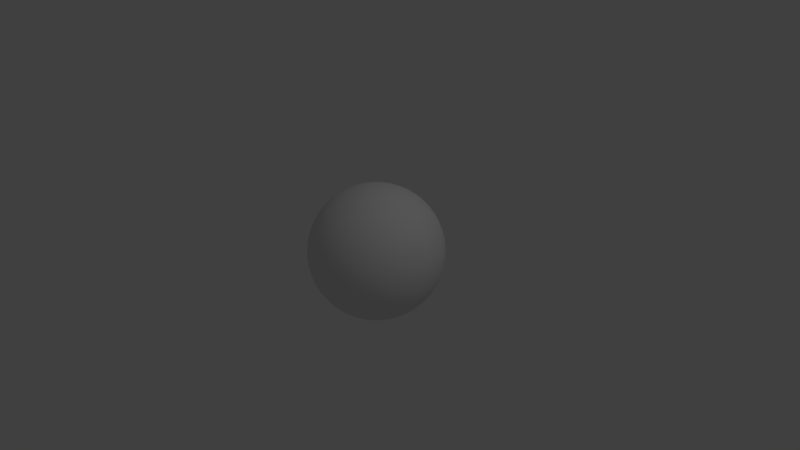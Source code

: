 # Source: bubble.blend  (saved by Blender 2.58.0; exported with 4.5.12 LTS)
import bpy
from mathutils import Matrix  # noqa: F401  (used for matrix-valued properties, if any)

bpy.ops.wm.read_factory_settings(use_empty=True)
scene = bpy.context.scene
scene.name = 'Scene'

# ---- collections
col_collection_1 = bpy.data.collections.new('Collection 1'); scene.collection.children.link(col_collection_1)

# ---- world
world_world = bpy.data.worlds.new('World'); scene.world = world_world
world_world.color = (0.05088, 0.05088, 0.05088)
world_world.use_sun_shadow = False
world_world.sun_shadow_jitter_overblur = 0.0
world_world.cycles.sampling_method = 'MANUAL'
world_world.cycles.sample_map_resolution = 256

# ---- cameras
cam_camera = bpy.data.cameras.new('Camera')
cam_camera.clip_end = 100.0
cam_camera.lens = 35.0
cam_camera.ortho_scale = 7.314
cam_camera.dof.focus_distance = 0.0
cam_camera.dof.aperture_fstop = 128.0

# ---- lights
light_lamp = bpy.data.lights.new('Lamp', 'POINT')
light_lamp.transmission_factor = 0.0
light_lamp.cutoff_distance = 30.0
light_lamp.energy = 100.0
light_lamp.shadow_buffer_clip_start = 1.001
light_lamp.shadow_soft_size = 1.0
light_lamp.shadow_maximum_resolution = 0.006
light_lamp.use_absolute_resolution = True
light_lamp.cycles.use_multiple_importance_sampling = False

# ---- meshes
me_icosphere = bpy.data.meshes.new('Icosphere')
me_icosphere.from_pydata([(0.0, 0.0, -1.0), (0.7236, -0.5257, -0.4472), (-0.2764, -0.8506, -0.4472), (-0.8944, 0.0, -0.4472), (-0.2764, 0.8506, -0.4472), (0.7236, 0.5257, -0.4472), (0.2764, -0.8506, 0.4472), (-0.7236, -0.5257, 0.4472), (-0.7236, 0.5257, 0.4472), (0.2764, 0.8506, 0.4472), (0.8944, 0.0, 0.4472), (0.0, 0.0, 1.0), (-0.1625, -0.5, -0.8507), (0.4253, -0.309, -0.8507), (0.2629, -0.809, -0.5257), (0.4253, 0.309, -0.8507), (0.8506, 0.0, -0.5257), (-0.5257, 0.0, -0.8507), (-0.6882, -0.5, -0.5257), (-0.1625, 0.5, -0.8507), (-0.6882, 0.5, -0.5257), (0.2629, 0.809, -0.5257), (0.9511, 0.309, 0.0), (0.9511, -0.309, 0.0), (0.5878, -0.809, 0.0), (0.0, -1.0, 0.0), (-0.5878, -0.809, 0.0), (-0.9511, -0.309, 0.0), (-0.9511, 0.309, 0.0), (-0.5878, 0.809, 0.0), (0.0, 1.0, 0.0), (0.5878, 0.809, 0.0), (0.6882, -0.5, 0.5257), (-0.2629, -0.809, 0.5257), (-0.8506, 0.0, 0.5257), (-0.2629, 0.809, 0.5257), (0.6882, 0.5, 0.5257), (0.5257, 0.0, 0.8507), (0.1625, -0.5, 0.8507), (-0.4253, -0.309, 0.8507), (-0.4253, 0.309, 0.8507), (0.1625, 0.5, 0.8507), (-0.2281, -0.702, -0.6746), (-0.08444, -0.2599, -0.9619), (0.5972, -0.4339, -0.6746), (0.2211, -0.1606, -0.9619), (-0.007026, -0.8627, -0.5057), (0.5128, -0.6938, -0.5057), (0.5972, 0.4339, -0.6746), (0.2211, 0.1606, -0.9619), (0.8183, 0.2733, -0.5057), (0.8183, -0.2733, -0.5057), (-0.7382, 0.0, -0.6746), (-0.2733, 0.0, -0.9619), (-0.5014, -0.702, -0.5057), (-0.8226, -0.2599, -0.5057), (-0.2281, 0.702, -0.6746), (-0.08444, 0.2599, -0.9619), (-0.5014, 0.702, -0.5057), (-0.8226, 0.2599, -0.5057), (-0.007026, 0.8627, -0.5057), (0.5128, 0.6938, -0.5057), (0.8705, 0.4339, -0.2325), (0.9593, 0.1606, 0.2325), (0.9593, -0.1606, 0.2325), (0.8705, -0.4339, -0.2325), (0.4492, -0.8627, 0.2325), (0.6816, -0.6938, -0.2325), (0.1437, -0.9619, 0.2325), (-0.1437, -0.9619, -0.2325), (-0.6816, -0.6938, 0.2325), (-0.4492, -0.8627, -0.2325), (-0.8705, -0.4339, 0.2325), (-0.9593, -0.1606, -0.2325), (-0.9593, 0.1606, -0.2325), (-0.8705, 0.4339, 0.2325), (-0.4492, 0.8627, -0.2325), (-0.6816, 0.6938, 0.2325), (-0.1437, 0.9619, -0.2325), (0.1437, 0.9619, 0.2325), (0.6816, 0.6938, -0.2325), (0.4492, 0.8627, 0.2325), (0.5014, -0.702, 0.5057), (0.8226, -0.2599, 0.5057), (-0.5128, -0.6938, 0.5057), (0.007026, -0.8627, 0.5057), (-0.8183, -0.2733, 0.5057), (-0.8183, 0.2733, 0.5057), (0.007026, 0.8627, 0.5057), (-0.5128, 0.6938, 0.5057), (0.8226, 0.2599, 0.5057), (0.5014, 0.702, 0.5057), (0.7382, 0.0, 0.6746), (0.2733, 0.0, 0.9619), (0.2281, -0.702, 0.6746), (0.08444, -0.2599, 0.9619), (-0.5972, -0.4339, 0.6746), (-0.2211, -0.1606, 0.9619), (-0.5972, 0.4339, 0.6746), (-0.2211, 0.1606, 0.9619), (0.2281, 0.702, 0.6746), (0.08444, 0.2599, 0.9619), (0.05279, -0.6882, -0.7236), (0.1382, -0.4253, -0.8944), (0.3618, -0.5878, -0.7236), (0.6708, -0.1625, -0.7236), (0.4472, 0.0, -0.8944), (0.6708, 0.1625, -0.7236), (-0.6382, -0.2629, -0.7236), (-0.3618, -0.2629, -0.8944), (-0.4472, -0.5257, -0.7236), (-0.4472, 0.5257, -0.7236), (-0.3618, 0.2629, -0.8944), (-0.6382, 0.2629, -0.7236), (0.3618, 0.5878, -0.7236), (0.1382, 0.4253, -0.8944), (0.05279, 0.6882, -0.7236), (0.9472, -0.1625, -0.2764), (0.9472, 0.1625, -0.2764), (1.0, 0.0, 0.0), (0.1382, -0.9511, -0.2764), (0.4472, -0.8506, -0.2764), (0.309, -0.9511, 0.0), (-0.8618, -0.4253, -0.2764), (-0.6708, -0.6882, -0.2764), (-0.809, -0.5878, 0.0), (-0.6708, 0.6882, -0.2764), (-0.8618, 0.4253, -0.2764), (-0.809, 0.5878, 0.0), (0.4472, 0.8506, -0.2764), (0.1382, 0.9511, -0.2764), (0.309, 0.9511, 0.0), (0.6708, -0.6882, 0.2764), (0.809, -0.5878, 0.0), (0.8618, -0.4253, 0.2764), (-0.4472, -0.8506, 0.2764), (-0.309, -0.9511, 0.0), (-0.1382, -0.9511, 0.2764), (-0.9472, 0.1625, 0.2764), (-1.0, 0.0, 0.0), (-0.9472, -0.1625, 0.2764), (-0.1382, 0.9511, 0.2764), (-0.309, 0.9511, 0.0), (-0.4472, 0.8506, 0.2764), (0.8618, 0.4253, 0.2764), (0.809, 0.5878, 0.0), (0.6708, 0.6882, 0.2764), (0.4472, -0.5257, 0.7236), (0.6382, -0.2629, 0.7236), (0.3618, -0.2629, 0.8944), (-0.3618, -0.5878, 0.7236), (-0.05279, -0.6882, 0.7236), (-0.1382, -0.4253, 0.8944), (-0.6708, 0.1625, 0.7236), (-0.6708, -0.1625, 0.7236), (-0.4472, 0.0, 0.8944), (-0.05279, 0.6882, 0.7236), (-0.3618, 0.5878, 0.7236), (-0.1382, 0.4253, 0.8944), (0.6382, 0.2629, 0.7236), (0.4472, 0.5257, 0.7236), (0.3618, 0.2629, 0.8944), (-0.2547, -0.7838, -0.5663), (-0.1972, -0.6068, -0.77), (-0.1246, -0.3836, -0.915), (-0.04263, -0.1312, -0.9904), (0.6668, -0.4844, -0.5663), (0.5162, -0.375, -0.77), (0.1116, -0.08108, -0.9904), (0.3263, -0.2371, -0.915), (0.1292, -0.8439, -0.5207), (-0.1431, -0.8649, -0.4811), (0.3916, -0.7586, -0.5207), (0.6241, -0.6156, -0.4811), (0.6668, 0.4844, -0.5663), (0.5162, 0.375, -0.77), (0.3263, 0.2371, -0.915), (0.1116, 0.08108, -0.9904), (0.8425, 0.1379, -0.5207), (0.7784, 0.4033, -0.4811), (0.8425, -0.1379, -0.5207), (0.7784, -0.4033, -0.4811), (-0.6381, 0.0, -0.77), (-0.8242, 0.0, -0.5663), (-0.4034, 0.0, -0.915), (-0.138, 0.0, -0.9904), (-0.6005, -0.6068, -0.5207), (-0.3926, -0.7838, -0.4811), (-0.7627, -0.3836, -0.5207), (-0.8668, -0.1312, -0.4811), (-0.2547, 0.7838, -0.5663), (-0.1972, 0.6068, -0.77), (-0.04263, 0.1312, -0.9904), (-0.1246, 0.3836, -0.915), (-0.3926, 0.7838, -0.4811), (-0.6005, 0.6068, -0.5207), (-0.8668, 0.1312, -0.4811), (-0.7627, 0.3836, -0.5207), (-0.1431, 0.8649, -0.4811), (0.1292, 0.8439, -0.5207), (0.6241, 0.6156, -0.4811), (0.3916, 0.7586, -0.5207), (0.9196, 0.375, -0.1174), (0.8047, 0.4844, -0.3431), (0.9644, 0.2371, 0.1173), (0.9358, 0.08109, 0.3431), (0.9644, -0.2371, 0.1173), (0.9358, -0.08109, 0.3431), (0.9196, -0.375, -0.1174), (0.8047, -0.4844, -0.3431), (0.5235, -0.8439, 0.1174), (0.3663, -0.8649, 0.3431), (0.6408, -0.7587, -0.1174), (0.7094, -0.6156, -0.3431), (0.2121, -0.915, 0.3431), (0.07252, -0.9904, 0.1174), (-0.2121, -0.915, -0.3431), (-0.07252, -0.9904, -0.1174), (-0.7094, -0.6156, 0.3431), (-0.6408, -0.7587, 0.1174), (-0.3663, -0.8649, -0.3431), (-0.5235, -0.8439, -0.1174), (-0.8047, -0.4844, 0.3431), (-0.9196, -0.375, 0.1174), (-0.9358, -0.08109, -0.3431), (-0.9644, -0.2371, -0.1173), (-0.9358, 0.08109, -0.3431), (-0.9644, 0.2371, -0.1173), (-0.8047, 0.4844, 0.3431), (-0.9196, 0.375, 0.1174), (-0.3663, 0.8649, -0.3431), (-0.5235, 0.8439, -0.1174), (-0.7094, 0.6156, 0.3431), (-0.6408, 0.7587, 0.1174), (-0.2121, 0.915, -0.3431), (-0.07252, 0.9904, -0.1174), (0.2121, 0.915, 0.3431), (0.07252, 0.9904, 0.1174), (0.7094, 0.6156, -0.3431), (0.6408, 0.7587, -0.1174), (0.5235, 0.8439, 0.1174), (0.3663, 0.8649, 0.3431), (0.3926, -0.7838, 0.4811), (0.6005, -0.6068, 0.5207), (0.8668, -0.1312, 0.4811), (0.7627, -0.3836, 0.5207), (-0.6241, -0.6156, 0.4811), (-0.3916, -0.7586, 0.5207), (0.1431, -0.8649, 0.4811), (-0.1292, -0.8439, 0.5207), (-0.7784, -0.4033, 0.4811), (-0.8425, -0.1379, 0.5207), (-0.7784, 0.4033, 0.4811), (-0.8425, 0.1379, 0.5207), (0.1431, 0.8649, 0.4811), (-0.1292, 0.8439, 0.5207), (-0.6241, 0.6156, 0.4811), (-0.3916, 0.7586, 0.5207), (0.8668, 0.1312, 0.4811), (0.7627, 0.3836, 0.5207), (0.3926, 0.7838, 0.4811), (0.6005, 0.6068, 0.5207), (0.8242, 0.0, 0.5663), (0.6381, 0.0, 0.77), (0.4034, 0.0, 0.915), (0.138, 0.0, 0.9904), (0.1972, -0.6068, 0.77), (0.2547, -0.7838, 0.5663), (0.1246, -0.3836, 0.915), (0.04263, -0.1312, 0.9904), (-0.6668, -0.4844, 0.5663), (-0.5162, -0.375, 0.77), (-0.1116, -0.08108, 0.9904), (-0.3263, -0.2371, 0.915), (-0.6668, 0.4844, 0.5663), (-0.5162, 0.375, 0.77), (-0.1116, 0.08108, 0.9904), (-0.3263, 0.2371, 0.915), (0.1972, 0.6068, 0.77), (0.2547, 0.7838, 0.5663), (0.1246, 0.3836, 0.915), (0.04263, 0.1312, 0.9904), (0.1598, -0.7579, -0.6325), (-0.05552, -0.6015, -0.7969), (-0.01228, -0.4684, -0.8834), (0.2853, -0.3717, -0.8834), (0.3162, -0.7071, -0.6325), (0.3985, -0.454, -0.7969), (0.7702, -0.08224, -0.6325), (0.5549, -0.2387, -0.7969), (0.4417, 0.1564, -0.8834), (0.4417, -0.1564, -0.8834), (0.7702, 0.08224, -0.6325), (0.5549, 0.2387, -0.7969), (-0.6715, -0.3862, -0.6325), (-0.5892, -0.1331, -0.7969), (-0.4493, -0.1331, -0.8834), (-0.2654, -0.3862, -0.8834), (-0.5748, -0.5193, -0.6325), (-0.3086, -0.5193, -0.7969), (-0.3086, 0.5193, -0.7969), (-0.5748, 0.5193, -0.6325), (-0.4493, 0.1331, -0.8834), (-0.2654, 0.3862, -0.8834), (-0.5892, 0.1331, -0.7969), (-0.6715, 0.3862, -0.6325), (0.3985, 0.454, -0.7969), (0.3162, 0.7071, -0.6325), (0.2853, 0.3717, -0.8834), (-0.01228, 0.4684, -0.8834), (-0.05552, 0.6015, -0.7969), (0.1598, 0.7579, -0.6325), (0.961, -0.2387, -0.1399), (0.9101, -0.08224, -0.4061), (0.961, 0.2387, -0.1399), (0.9101, 0.08224, -0.4061), (0.9877, 0.1564, 0.0), (0.9877, -0.1564, 0.0), (0.203, -0.891, -0.4061), (0.06996, -0.9877, -0.1399), (0.524, -0.8402, -0.1399), (0.3595, -0.8402, -0.4061), (0.454, -0.891, 0.0), (0.1564, -0.9877, 0.0), (-0.7847, -0.4684, -0.4061), (-0.9177, -0.3717, -0.1399), (-0.688, -0.6015, -0.4061), (-0.6371, -0.7579, -0.1399), (-0.7071, -0.7071, 0.0), (-0.891, -0.454, 0.0), (-0.6371, 0.7579, -0.1399), (-0.688, 0.6015, -0.4061), (-0.7847, 0.4684, -0.4061), (-0.9177, 0.3717, -0.1399), (-0.7071, 0.7071, 0.0), (-0.891, 0.454, 0.0), (0.524, 0.8402, -0.1399), (0.3595, 0.8402, -0.4061), (0.06996, 0.9877, -0.1399), (0.203, 0.891, -0.4061), (0.454, 0.891, 0.0), (0.1564, 0.9877, 0.0), (0.6371, -0.7579, 0.1399), (0.688, -0.6015, 0.4061), (0.891, -0.454, 0.0), (0.7071, -0.7071, 0.0), (0.9177, -0.3717, 0.1399), (0.7847, -0.4684, 0.4061), (-0.3595, -0.8402, 0.4061), (-0.524, -0.8402, 0.1399), (-0.454, -0.891, 0.0), (-0.1564, -0.9877, 0.0), (-0.203, -0.891, 0.4061), (-0.06996, -0.9877, 0.1399), (-0.9101, 0.08224, 0.4061), (-0.961, 0.2387, 0.1399), (-0.9877, -0.1564, 0.0), (-0.9877, 0.1564, 0.0), (-0.961, -0.2387, 0.1399), (-0.9101, -0.08224, 0.4061), (-0.06996, 0.9877, 0.1399), (-0.203, 0.891, 0.4061), (-0.454, 0.891, 0.0), (-0.1564, 0.9877, 0.0), (-0.524, 0.8402, 0.1399), (-0.3595, 0.8402, 0.4061), (0.9177, 0.3717, 0.1399), (0.7847, 0.4684, 0.4061), (0.891, 0.454, 0.0), (0.7071, 0.7071, 0.0), (0.6371, 0.7579, 0.1399), (0.688, 0.6015, 0.4061), (0.3086, -0.5193, 0.7969), (0.5748, -0.5193, 0.6325), (0.5892, -0.1331, 0.7969), (0.6715, -0.3862, 0.6325), (0.2654, -0.3862, 0.8834), (0.4493, -0.1331, 0.8834), (-0.3162, -0.7071, 0.6325), (-0.3985, -0.454, 0.7969), (0.05552, -0.6015, 0.7969), (-0.1598, -0.7579, 0.6325), (0.01228, -0.4684, 0.8834), (-0.2853, -0.3717, 0.8834), (-0.7702, 0.08224, 0.6325), (-0.5549, 0.2387, 0.7969), (-0.7702, -0.08224, 0.6325), (-0.5549, -0.2387, 0.7969), (-0.4417, -0.1564, 0.8834), (-0.4417, 0.1564, 0.8834), (0.05552, 0.6015, 0.7969), (-0.1598, 0.7579, 0.6325), (-0.3162, 0.7071, 0.6325), (-0.3985, 0.454, 0.7969), (0.01228, 0.4684, 0.8834), (-0.2853, 0.3717, 0.8834), (0.6715, 0.3862, 0.6325), (0.5892, 0.1331, 0.7969), (0.3086, 0.5193, 0.7969), (0.5748, 0.5193, 0.6325), (0.2654, 0.3862, 0.8834), (0.4493, 0.1331, 0.8834), (0.02312, -0.7834, -0.621), (-0.1191, -0.7926, -0.5979), (-0.08856, -0.7023, -0.7063), (0.09678, -0.5642, -0.8199), (0.2534, -0.5134, -0.8199), (0.2101, -0.6466, -0.7334), (0.5623, -0.5712, -0.5979), (0.4418, -0.6474, -0.621), (0.4845, -0.5161, -0.7063), (0.1815, -0.296, -0.9378), (0.02716, -0.3461, -0.9378), (0.06922, -0.213, -0.9746), (0.7522, -0.2201, -0.621), (0.717, -0.3582, -0.5979), (0.6406, -0.3013, -0.7063), (0.5665, -0.08232, -0.8199), (0.5665, 0.08232, -0.8199), (0.6798, 0.0, -0.7334), (0.717, 0.3582, -0.5979), (0.7522, 0.2201, -0.621), (0.6406, 0.3013, -0.7063), (0.3376, 0.08114, -0.9378), (0.3376, -0.08114, -0.9378), (0.224, 0.0, -0.9746), (-0.738, -0.2641, -0.621), (-0.7907, -0.1317, -0.5979), (-0.6953, -0.1328, -0.7063), (-0.5067, -0.2664, -0.8199), (-0.41, -0.3996, -0.8199), (-0.55, -0.3996, -0.7334), (-0.3695, -0.7113, -0.5979), (-0.4792, -0.6202, -0.621), (-0.3412, -0.6202, -0.7063), (-0.2254, -0.2641, -0.9378), (-0.3208, -0.1328, -0.9378), (-0.1812, -0.1317, -0.9746), (-0.4792, 0.6202, -0.621), (-0.3695, 0.7113, -0.5979), (-0.3412, 0.6202, -0.7063), (-0.41, 0.3996, -0.8199), (-0.5067, 0.2664, -0.8199), (-0.55, 0.3996, -0.7334), (-0.7907, 0.1317, -0.5979), (-0.738, 0.2641, -0.621), (-0.6953, 0.1328, -0.7063), (-0.3208, 0.1328, -0.9378), (-0.2254, 0.2641, -0.9378), (-0.1812, 0.1317, -0.9746), (0.4418, 0.6474, -0.621), (0.5623, 0.5712, -0.5979), (0.4845, 0.5161, -0.7063), (0.2534, 0.5134, -0.8199), (0.09678, 0.5642, -0.8199), (0.2101, 0.6466, -0.7334), (-0.1191, 0.7926, -0.5979), (0.02312, 0.7834, -0.621), (-0.08856, 0.7023, -0.7063), (0.02716, 0.3461, -0.9378), (0.1815, 0.296, -0.9378), (0.06922, 0.213, -0.9746), (0.9182, -0.3013, -0.2571), (0.8555, -0.3582, -0.3739), (0.8919, -0.2201, -0.3951), (0.96, 0.0, -0.2801), (0.9867, 0.08232, -0.1401), (0.9867, -0.08232, -0.1401), (0.9719, 0.0, 0.2355), (0.9898, -0.08114, 0.1174), (0.9898, 0.08114, 0.1174), (0.9182, 0.3013, -0.2571), (0.8919, 0.2201, -0.3951), (0.8555, 0.3582, -0.3739), (-0.00276, -0.9664, -0.2571), (-0.07633, -0.9243, -0.3739), (0.06627, -0.9162, -0.3951), (0.2966, -0.913, -0.2801), (0.3832, -0.913, -0.1401), (0.2266, -0.9639, -0.1401), (0.3003, -0.9243, 0.2355), (0.2287, -0.9664, 0.1174), (0.383, -0.9162, 0.1174), (0.5703, -0.7802, -0.2571), (0.485, -0.7802, -0.3951), (0.6051, -0.7029, -0.3739), (-0.9199, -0.296, -0.2571), (-0.9027, -0.213, -0.3739), (-0.8509, -0.3462, -0.3951), (-0.7766, -0.5643, -0.2801), (-0.7499, -0.6466, -0.1401), (-0.8467, -0.5134, -0.1401), (-0.7863, -0.5712, 0.2355), (-0.8484, -0.5161, 0.1174), (-0.753, -0.6474, 0.1174), (-0.5658, -0.7835, -0.2571), (-0.5922, -0.7023, -0.3951), (-0.4815, -0.7926, -0.3739), (-0.5658, 0.7835, -0.2571), (-0.4815, 0.7926, -0.3739), (-0.5922, 0.7023, -0.3951), (-0.7766, 0.5643, -0.2801), (-0.8467, 0.5134, -0.1401), (-0.7499, 0.6466, -0.1401), (-0.7863, 0.5712, 0.2355), (-0.753, 0.6474, 0.1174), (-0.8484, 0.5161, 0.1174), (-0.9199, 0.296, -0.2571), (-0.8509, 0.3462, -0.3951), (-0.9027, 0.213, -0.3739), (0.5703, 0.7802, -0.2571), (0.6051, 0.7029, -0.3739), (0.485, 0.7802, -0.3951), (0.2966, 0.913, -0.2801), (0.2266, 0.9639, -0.1401), (0.3832, 0.913, -0.1401), (0.3003, 0.9243, 0.2355), (0.383, 0.9162, 0.1174), (0.2287, 0.9664, 0.1174), (-0.00276, 0.9664, -0.2571), (0.06627, 0.9162, -0.3951), (-0.07633, 0.9243, -0.3739), (0.5922, -0.7023, 0.3951), (0.4815, -0.7926, 0.3739), (0.5658, -0.7835, 0.2571), (0.7499, -0.6466, 0.1401), (0.8467, -0.5134, 0.1401), (0.7766, -0.5643, 0.2801), (0.9027, -0.213, 0.3739), (0.8509, -0.3462, 0.3951), (0.9199, -0.296, 0.2571), (0.8484, -0.5161, -0.1174), (0.753, -0.6474, -0.1174), (0.7863, -0.5712, -0.2355), (-0.485, -0.7802, 0.3951), (-0.6051, -0.7029, 0.3739), (-0.5703, -0.7802, 0.2571), (-0.3832, -0.913, 0.1401), (-0.2266, -0.9639, 0.1401), (-0.2966, -0.913, 0.2801), (0.07633, -0.9243, 0.3739), (-0.06627, -0.9162, 0.3951), (0.00276, -0.9664, 0.2571), (-0.2287, -0.9664, -0.1174), (-0.383, -0.9162, -0.1174), (-0.3003, -0.9243, -0.2355), (-0.8919, 0.2201, 0.3951), (-0.8555, 0.3582, 0.3739), (-0.9182, 0.3013, 0.2571), (-0.9867, 0.08232, 0.1401), (-0.9867, -0.08232, 0.1401), (-0.96, 0.0, 0.2801), (-0.8555, -0.3582, 0.3739), (-0.8919, -0.2201, 0.3951), (-0.9182, -0.3013, 0.2571), (-0.9898, -0.08114, -0.1174), (-0.9898, 0.08114, -0.1174), (-0.9719, 0.0, -0.2355), (-0.06627, 0.9162, 0.3951), (0.07633, 0.9243, 0.3739), (0.00276, 0.9664, 0.2571), (-0.2266, 0.9639, 0.1401), (-0.3832, 0.913, 0.1401), (-0.2966, 0.913, 0.2801), (-0.6051, 0.7029, 0.3739), (-0.485, 0.7802, 0.3951), (-0.5703, 0.7802, 0.2571), (-0.383, 0.9162, -0.1174), (-0.2287, 0.9664, -0.1174), (-0.3003, 0.9243, -0.2355), (0.8509, 0.3462, 0.3951), (0.9027, 0.213, 0.3739), (0.9199, 0.296, 0.2571), (0.8467, 0.5134, 0.1401), (0.7499, 0.6466, 0.1401), (0.7766, 0.5643, 0.2801), (0.4815, 0.7926, 0.3739), (0.5922, 0.7023, 0.3951), (0.5658, 0.7835, 0.2571), (0.753, 0.6474, -0.1174), (0.8484, 0.5161, -0.1174), (0.7863, 0.5712, -0.2355), (0.3412, -0.6202, 0.7063), (0.3695, -0.7113, 0.5979), (0.4792, -0.6202, 0.621), (0.55, -0.3996, 0.7334), (0.5067, -0.2664, 0.8199), (0.41, -0.3996, 0.8199), (0.1812, -0.1317, 0.9746), (0.2254, -0.2641, 0.9378), (0.3208, -0.1328, 0.9378), (0.6953, -0.1328, 0.7063), (0.738, -0.2641, 0.621), (0.7907, -0.1317, 0.5979), (-0.4845, -0.5161, 0.7063), (-0.5623, -0.5712, 0.5979), (-0.4418, -0.6474, 0.621), (-0.2101, -0.6466, 0.7334), (-0.09678, -0.5642, 0.8199), (-0.2534, -0.5134, 0.8199), (-0.06922, -0.213, 0.9746), (-0.1815, -0.296, 0.9378), (-0.02716, -0.3461, 0.9378), (0.08856, -0.7023, 0.7063), (-0.02312, -0.7834, 0.621), (0.1191, -0.7926, 0.5979), (-0.6406, 0.3013, 0.7063), (-0.717, 0.3582, 0.5979), (-0.7522, 0.2201, 0.621), (-0.6798, 0.0, 0.7334), (-0.5665, -0.08232, 0.8199), (-0.5665, 0.08232, 0.8199), (-0.224, 0.0, 0.9746), (-0.3376, 0.08114, 0.9378), (-0.3376, -0.08114, 0.9378), (-0.6406, -0.3013, 0.7063), (-0.7522, -0.2201, 0.621), (-0.717, -0.3582, 0.5979), (0.08856, 0.7023, 0.7063), (0.1191, 0.7926, 0.5979), (-0.02312, 0.7834, 0.621), (-0.2101, 0.6466, 0.7334), (-0.2534, 0.5134, 0.8199), (-0.09678, 0.5642, 0.8199), (-0.06922, 0.213, 0.9746), (-0.02716, 0.3461, 0.9378), (-0.1815, 0.296, 0.9378), (-0.4845, 0.5161, 0.7063), (-0.4418, 0.6474, 0.621), (-0.5623, 0.5712, 0.5979), (0.6953, 0.1328, 0.7063), (0.7907, 0.1317, 0.5979), (0.738, 0.2641, 0.621), (0.55, 0.3996, 0.7334), (0.41, 0.3996, 0.8199), (0.5067, 0.2664, 0.8199), (0.1812, 0.1317, 0.9746), (0.3208, 0.1328, 0.9378), (0.2254, 0.2641, 0.9378), (0.3412, 0.6202, 0.7063), (0.4792, 0.6202, 0.621), (0.3695, 0.7113, 0.5979)], [], [(402, 102, 282), (282, 170, 402), (46, 402, 170), (170, 282, 14), (402, 46, 403), (403, 404, 402), (102, 402, 404), (404, 403, 42), (163, 12, 283), (283, 404, 163), (42, 163, 404), (404, 283, 102), (162, 42, 403), (403, 171, 162), (2, 162, 171), (171, 403, 46), (405, 102, 283), (283, 284, 405), (103, 405, 284), (284, 283, 12), (405, 103, 406), (406, 407, 405), (102, 405, 407), (407, 406, 104), (286, 14, 282), (282, 407, 286), (104, 286, 407), (407, 282, 102), (287, 104, 406), (406, 285, 287), (13, 287, 285), (285, 406, 103), (408, 44, 166), (166, 173, 408), (47, 408, 173), (173, 166, 1), (408, 47, 409), (409, 410, 408), (44, 408, 410), (410, 409, 104), (287, 13, 167), (167, 410, 287), (104, 287, 410), (410, 167, 44), (286, 104, 409), (409, 172, 286), (14, 286, 172), (172, 409, 47), (411, 45, 169), (169, 285, 411), (103, 411, 285), (285, 169, 13), (411, 103, 412), (412, 413, 411), (45, 411, 413), (413, 412, 43), (165, 0, 168), (168, 413, 165), (43, 165, 413), (413, 168, 45), (164, 43, 412), (412, 284, 164), (12, 164, 284), (284, 412, 103), (414, 105, 288), (288, 180, 414), (51, 414, 180), (180, 288, 16), (414, 51, 415), (415, 416, 414), (105, 414, 416), (416, 415, 44), (167, 13, 289), (289, 416, 167), (44, 167, 416), (416, 289, 105), (166, 44, 415), (415, 181, 166), (1, 166, 181), (181, 415, 51), (417, 105, 289), (289, 291, 417), (106, 417, 291), (291, 289, 13), (417, 106, 418), (418, 419, 417), (105, 417, 419), (419, 418, 107), (292, 16, 288), (288, 419, 292), (107, 292, 419), (419, 288, 105), (293, 107, 418), (418, 290, 293), (15, 293, 290), (290, 418, 106), (420, 48, 174), (174, 179, 420), (50, 420, 179), (179, 174, 5), (420, 50, 421), (421, 422, 420), (48, 420, 422), (422, 421, 107), (293, 15, 175), (175, 422, 293), (107, 293, 422), (422, 175, 48), (292, 107, 421), (421, 178, 292), (16, 292, 178), (178, 421, 50), (423, 49, 176), (176, 290, 423), (106, 423, 290), (290, 176, 15), (423, 106, 424), (424, 425, 423), (49, 423, 425), (425, 424, 45), (168, 0, 177), (177, 425, 168), (45, 168, 425), (425, 177, 49), (169, 45, 424), (424, 291, 169), (13, 169, 291), (291, 424, 106), (426, 108, 294), (294, 188, 426), (55, 426, 188), (188, 294, 18), (426, 55, 427), (427, 428, 426), (108, 426, 428), (428, 427, 52), (182, 17, 295), (295, 428, 182), (52, 182, 428), (428, 295, 108), (183, 52, 427), (427, 189, 183), (3, 183, 189), (189, 427, 55), (429, 108, 295), (295, 296, 429), (109, 429, 296), (296, 295, 17), (429, 109, 430), (430, 431, 429), (108, 429, 431), (431, 430, 110), (298, 18, 294), (294, 431, 298), (110, 298, 431), (431, 294, 108), (299, 110, 430), (430, 297, 299), (12, 299, 297), (297, 430, 109), (432, 42, 162), (162, 187, 432), (54, 432, 187), (187, 162, 2), (432, 54, 433), (433, 434, 432), (42, 432, 434), (434, 433, 110), (299, 12, 163), (163, 434, 299), (110, 299, 434), (434, 163, 42), (298, 110, 433), (433, 186, 298), (18, 298, 186), (186, 433, 54), (435, 43, 164), (164, 297, 435), (109, 435, 297), (297, 164, 12), (435, 109, 436), (436, 437, 435), (43, 435, 437), (437, 436, 53), (185, 0, 165), (165, 437, 185), (53, 185, 437), (437, 165, 43), (184, 53, 436), (436, 296, 184), (17, 184, 296), (296, 436, 109), (438, 111, 301), (301, 195, 438), (58, 438, 195), (195, 301, 20), (438, 58, 439), (439, 440, 438), (111, 438, 440), (440, 439, 56), (191, 19, 300), (300, 440, 191), (56, 191, 440), (440, 300, 111), (190, 56, 439), (439, 194, 190), (4, 190, 194), (194, 439, 58), (441, 111, 300), (300, 303, 441), (112, 441, 303), (303, 300, 19), (441, 112, 442), (442, 443, 441), (111, 441, 443), (443, 442, 113), (305, 20, 301), (301, 443, 305), (113, 305, 443), (443, 301, 111), (304, 113, 442), (442, 302, 304), (17, 304, 302), (302, 442, 112), (444, 52, 183), (183, 196, 444), (59, 444, 196), (196, 183, 3), (444, 59, 445), (445, 446, 444), (52, 444, 446), (446, 445, 113), (304, 17, 182), (182, 446, 304), (113, 304, 446), (446, 182, 52), (305, 113, 445), (445, 197, 305), (20, 305, 197), (197, 445, 59), (447, 53, 184), (184, 302, 447), (112, 447, 302), (302, 184, 17), (447, 112, 448), (448, 449, 447), (53, 447, 449), (449, 448, 57), (192, 0, 185), (185, 449, 192), (57, 192, 449), (449, 185, 53), (193, 57, 448), (448, 303, 193), (19, 193, 303), (303, 448, 112), (450, 114, 307), (307, 201, 450), (61, 450, 201), (201, 307, 21), (450, 61, 451), (451, 452, 450), (114, 450, 452), (452, 451, 48), (175, 15, 306), (306, 452, 175), (48, 175, 452), (452, 306, 114), (174, 48, 451), (451, 200, 174), (5, 174, 200), (200, 451, 61), (453, 114, 306), (306, 308, 453), (115, 453, 308), (308, 306, 15), (453, 115, 454), (454, 455, 453), (114, 453, 455), (455, 454, 116), (311, 21, 307), (307, 455, 311), (116, 311, 455), (455, 307, 114), (310, 116, 454), (454, 309, 310), (19, 310, 309), (309, 454, 115), (456, 56, 190), (190, 198, 456), (60, 456, 198), (198, 190, 4), (456, 60, 457), (457, 458, 456), (56, 456, 458), (458, 457, 116), (310, 19, 191), (191, 458, 310), (116, 310, 458), (458, 191, 56), (311, 116, 457), (457, 199, 311), (21, 311, 199), (199, 457, 60), (459, 57, 193), (193, 309, 459), (115, 459, 309), (309, 193, 19), (459, 115, 460), (460, 461, 459), (57, 459, 461), (461, 460, 49), (177, 0, 192), (192, 461, 177), (49, 177, 461), (461, 192, 57), (176, 49, 460), (460, 308, 176), (15, 176, 308), (308, 460, 115), (462, 117, 312), (312, 208, 462), (65, 462, 208), (208, 312, 23), (462, 65, 463), (463, 464, 462), (117, 462, 464), (464, 463, 51), (180, 16, 313), (313, 464, 180), (51, 180, 464), (464, 313, 117), (181, 51, 463), (463, 209, 181), (1, 181, 209), (209, 463, 65), (465, 117, 313), (313, 315, 465), (118, 465, 315), (315, 313, 16), (465, 118, 466), (466, 467, 465), (117, 465, 467), (467, 466, 119), (317, 23, 312), (312, 467, 317), (119, 317, 467), (467, 312, 117), (316, 119, 466), (466, 314, 316), (22, 316, 314), (314, 466, 118), (468, 63, 205), (205, 207, 468), (64, 468, 207), (207, 205, 10), (468, 64, 469), (469, 470, 468), (63, 468, 470), (470, 469, 119), (316, 22, 204), (204, 470, 316), (119, 316, 470), (470, 204, 63), (317, 119, 469), (469, 206, 317), (23, 317, 206), (206, 469, 64), (471, 62, 202), (202, 314, 471), (118, 471, 314), (314, 202, 22), (471, 118, 472), (472, 473, 471), (62, 471, 473), (473, 472, 50), (179, 5, 203), (203, 473, 179), (50, 179, 473), (473, 203, 62), (178, 50, 472), (472, 315, 178), (16, 178, 315), (315, 472, 118), (474, 120, 319), (319, 217, 474), (69, 474, 217), (217, 319, 25), (474, 69, 475), (475, 476, 474), (120, 474, 476), (476, 475, 46), (170, 14, 318), (318, 476, 170), (46, 170, 476), (476, 318, 120), (171, 46, 475), (475, 216, 171), (2, 171, 216), (216, 475, 69), (477, 120, 318), (318, 321, 477), (121, 477, 321), (321, 318, 14), (477, 121, 478), (478, 479, 477), (120, 477, 479), (479, 478, 122), (323, 25, 319), (319, 479, 323), (122, 323, 479), (479, 319, 120), (322, 122, 478), (478, 320, 322), (24, 322, 320), (320, 478, 121), (480, 66, 211), (211, 214, 480), (68, 480, 214), (214, 211, 6), (480, 68, 481), (481, 482, 480), (66, 480, 482), (482, 481, 122), (322, 24, 210), (210, 482, 322), (122, 322, 482), (482, 210, 66), (323, 122, 481), (481, 215, 323), (25, 323, 215), (215, 481, 68), (483, 67, 212), (212, 320, 483), (121, 483, 320), (320, 212, 24), (483, 121, 484), (484, 485, 483), (67, 483, 485), (485, 484, 47), (173, 1, 213), (213, 485, 173), (47, 173, 485), (485, 213, 67), (172, 47, 484), (484, 321, 172), (14, 172, 321), (321, 484, 121), (486, 123, 325), (325, 225, 486), (73, 486, 225), (225, 325, 27), (486, 73, 487), (487, 488, 486), (123, 486, 488), (488, 487, 55), (188, 18, 324), (324, 488, 188), (55, 188, 488), (488, 324, 123), (189, 55, 487), (487, 224, 189), (3, 189, 224), (224, 487, 73), (489, 123, 324), (324, 326, 489), (124, 489, 326), (326, 324, 18), (489, 124, 490), (490, 491, 489), (123, 489, 491), (491, 490, 125), (329, 27, 325), (325, 491, 329), (125, 329, 491), (491, 325, 123), (328, 125, 490), (490, 327, 328), (26, 328, 327), (327, 490, 124), (492, 70, 218), (218, 222, 492), (72, 492, 222), (222, 218, 7), (492, 72, 493), (493, 494, 492), (70, 492, 494), (494, 493, 125), (328, 26, 219), (219, 494, 328), (125, 328, 494), (494, 219, 70), (329, 125, 493), (493, 223, 329), (27, 329, 223), (223, 493, 72), (495, 71, 221), (221, 327, 495), (124, 495, 327), (327, 221, 26), (495, 124, 496), (496, 497, 495), (71, 495, 497), (497, 496, 54), (187, 2, 220), (220, 497, 187), (54, 187, 497), (497, 220, 71), (186, 54, 496), (496, 326, 186), (18, 186, 326), (326, 496, 124), (498, 126, 330), (330, 231, 498), (76, 498, 231), (231, 330, 29), (498, 76, 499), (499, 500, 498), (126, 498, 500), (500, 499, 58), (195, 20, 331), (331, 500, 195), (58, 195, 500), (500, 331, 126), (194, 58, 499), (499, 230, 194), (4, 194, 230), (230, 499, 76), (501, 126, 331), (331, 332, 501), (127, 501, 332), (332, 331, 20), (501, 127, 502), (502, 503, 501), (126, 501, 503), (503, 502, 128), (334, 29, 330), (330, 503, 334), (128, 334, 503), (503, 330, 126), (335, 128, 502), (502, 333, 335), (28, 335, 333), (333, 502, 127), (504, 75, 228), (228, 232, 504), (77, 504, 232), (232, 228, 8), (504, 77, 505), (505, 506, 504), (75, 504, 506), (506, 505, 128), (335, 28, 229), (229, 506, 335), (128, 335, 506), (506, 229, 75), (334, 128, 505), (505, 233, 334), (29, 334, 233), (233, 505, 77), (507, 74, 227), (227, 333, 507), (127, 507, 333), (333, 227, 28), (507, 127, 508), (508, 509, 507), (74, 507, 509), (509, 508, 59), (196, 3, 226), (226, 509, 196), (59, 196, 509), (509, 226, 74), (197, 59, 508), (508, 332, 197), (20, 197, 332), (332, 508, 127), (510, 129, 336), (336, 239, 510), (80, 510, 239), (239, 336, 31), (510, 80, 511), (511, 512, 510), (129, 510, 512), (512, 511, 61), (201, 21, 337), (337, 512, 201), (61, 201, 512), (512, 337, 129), (200, 61, 511), (511, 238, 200), (5, 200, 238), (238, 511, 80), (513, 129, 337), (337, 339, 513), (130, 513, 339), (339, 337, 21), (513, 130, 514), (514, 515, 513), (129, 513, 515), (515, 514, 131), (340, 31, 336), (336, 515, 340), (131, 340, 515), (515, 336, 129), (341, 131, 514), (514, 338, 341), (30, 341, 338), (338, 514, 130), (516, 79, 236), (236, 241, 516), (81, 516, 241), (241, 236, 9), (516, 81, 517), (517, 518, 516), (79, 516, 518), (518, 517, 131), (341, 30, 237), (237, 518, 341), (131, 341, 518), (518, 237, 79), (340, 131, 517), (517, 240, 340), (31, 340, 240), (240, 517, 81), (519, 78, 235), (235, 338, 519), (130, 519, 338), (338, 235, 30), (519, 130, 520), (520, 521, 519), (78, 519, 521), (521, 520, 60), (198, 4, 234), (234, 521, 198), (60, 198, 521), (521, 234, 78), (199, 60, 520), (520, 339, 199), (21, 199, 339), (339, 520, 130), (522, 132, 343), (343, 243, 522), (82, 522, 243), (243, 343, 32), (522, 82, 523), (523, 524, 522), (132, 522, 524), (524, 523, 66), (210, 24, 342), (342, 524, 210), (66, 210, 524), (524, 342, 132), (211, 66, 523), (523, 242, 211), (6, 211, 242), (242, 523, 82), (525, 132, 342), (342, 345, 525), (133, 525, 345), (345, 342, 24), (525, 133, 526), (526, 527, 525), (132, 525, 527), (527, 526, 134), (347, 32, 343), (343, 527, 347), (134, 347, 527), (527, 343, 132), (346, 134, 526), (526, 344, 346), (23, 346, 344), (344, 526, 133), (528, 64, 207), (207, 244, 528), (83, 528, 244), (244, 207, 10), (528, 83, 529), (529, 530, 528), (64, 528, 530), (530, 529, 134), (346, 23, 206), (206, 530, 346), (134, 346, 530), (530, 206, 64), (347, 134, 529), (529, 245, 347), (32, 347, 245), (245, 529, 83), (531, 65, 208), (208, 344, 531), (133, 531, 344), (344, 208, 23), (531, 133, 532), (532, 533, 531), (65, 531, 533), (533, 532, 67), (213, 1, 209), (209, 533, 213), (67, 213, 533), (533, 209, 65), (212, 67, 532), (532, 345, 212), (24, 212, 345), (345, 532, 133), (534, 135, 348), (348, 247, 534), (84, 534, 247), (247, 348, 33), (534, 84, 535), (535, 536, 534), (135, 534, 536), (536, 535, 70), (219, 26, 349), (349, 536, 219), (70, 219, 536), (536, 349, 135), (218, 70, 535), (535, 246, 218), (7, 218, 246), (246, 535, 84), (537, 135, 349), (349, 350, 537), (136, 537, 350), (350, 349, 26), (537, 136, 538), (538, 539, 537), (135, 537, 539), (539, 538, 137), (352, 33, 348), (348, 539, 352), (137, 352, 539), (539, 348, 135), (353, 137, 538), (538, 351, 353), (25, 353, 351), (351, 538, 136), (540, 68, 214), (214, 248, 540), (85, 540, 248), (248, 214, 6), (540, 85, 541), (541, 542, 540), (68, 540, 542), (542, 541, 137), (353, 25, 215), (215, 542, 353), (137, 353, 542), (542, 215, 68), (352, 137, 541), (541, 249, 352), (33, 352, 249), (249, 541, 85), (543, 69, 217), (217, 351, 543), (136, 543, 351), (351, 217, 25), (543, 136, 544), (544, 545, 543), (69, 543, 545), (545, 544, 71), (220, 2, 216), (216, 545, 220), (71, 220, 545), (545, 216, 69), (221, 71, 544), (544, 350, 221), (26, 221, 350), (350, 544, 136), (546, 138, 354), (354, 253, 546), (87, 546, 253), (253, 354, 34), (546, 87, 547), (547, 548, 546), (138, 546, 548), (548, 547, 75), (229, 28, 355), (355, 548, 229), (75, 229, 548), (548, 355, 138), (228, 75, 547), (547, 252, 228), (8, 228, 252), (252, 547, 87), (549, 138, 355), (355, 357, 549), (139, 549, 357), (357, 355, 28), (549, 139, 550), (550, 551, 549), (138, 549, 551), (551, 550, 140), (359, 34, 354), (354, 551, 359), (140, 359, 551), (551, 354, 138), (358, 140, 550), (550, 356, 358), (27, 358, 356), (356, 550, 139), (552, 72, 222), (222, 250, 552), (86, 552, 250), (250, 222, 7), (552, 86, 553), (553, 554, 552), (72, 552, 554), (554, 553, 140), (358, 27, 223), (223, 554, 358), (140, 358, 554), (554, 223, 72), (359, 140, 553), (553, 251, 359), (34, 359, 251), (251, 553, 86), (555, 73, 225), (225, 356, 555), (139, 555, 356), (356, 225, 27), (555, 139, 556), (556, 557, 555), (73, 555, 557), (557, 556, 74), (226, 3, 224), (224, 557, 226), (74, 226, 557), (557, 224, 73), (227, 74, 556), (556, 357, 227), (28, 227, 357), (357, 556, 139), (558, 141, 361), (361, 255, 558), (88, 558, 255), (255, 361, 35), (558, 88, 559), (559, 560, 558), (141, 558, 560), (560, 559, 79), (237, 30, 360), (360, 560, 237), (79, 237, 560), (560, 360, 141), (236, 79, 559), (559, 254, 236), (9, 236, 254), (254, 559, 88), (561, 141, 360), (360, 363, 561), (142, 561, 363), (363, 360, 30), (561, 142, 562), (562, 563, 561), (141, 561, 563), (563, 562, 143), (365, 35, 361), (361, 563, 365), (143, 365, 563), (563, 361, 141), (364, 143, 562), (562, 362, 364), (29, 364, 362), (362, 562, 142), (564, 77, 232), (232, 256, 564), (89, 564, 256), (256, 232, 8), (564, 89, 565), (565, 566, 564), (77, 564, 566), (566, 565, 143), (364, 29, 233), (233, 566, 364), (143, 364, 566), (566, 233, 77), (365, 143, 565), (565, 257, 365), (35, 365, 257), (257, 565, 89), (567, 76, 231), (231, 362, 567), (142, 567, 362), (362, 231, 29), (567, 142, 568), (568, 569, 567), (76, 567, 569), (569, 568, 78), (234, 4, 230), (230, 569, 234), (78, 234, 569), (569, 230, 76), (235, 78, 568), (568, 363, 235), (30, 235, 363), (363, 568, 142), (570, 144, 367), (367, 259, 570), (90, 570, 259), (259, 367, 36), (570, 90, 571), (571, 572, 570), (144, 570, 572), (572, 571, 63), (204, 22, 366), (366, 572, 204), (63, 204, 572), (572, 366, 144), (205, 63, 571), (571, 258, 205), (10, 205, 258), (258, 571, 90), (573, 144, 366), (366, 368, 573), (145, 573, 368), (368, 366, 22), (573, 145, 574), (574, 575, 573), (144, 573, 575), (575, 574, 146), (371, 36, 367), (367, 575, 371), (146, 371, 575), (575, 367, 144), (370, 146, 574), (574, 369, 370), (31, 370, 369), (369, 574, 145), (576, 81, 241), (241, 260, 576), (91, 576, 260), (260, 241, 9), (576, 91, 577), (577, 578, 576), (81, 576, 578), (578, 577, 146), (370, 31, 240), (240, 578, 370), (146, 370, 578), (578, 240, 81), (371, 146, 577), (577, 261, 371), (36, 371, 261), (261, 577, 91), (579, 80, 239), (239, 369, 579), (145, 579, 369), (369, 239, 31), (579, 145, 580), (580, 581, 579), (80, 579, 581), (581, 580, 62), (203, 5, 238), (238, 581, 203), (62, 203, 581), (581, 238, 80), (202, 62, 580), (580, 368, 202), (22, 202, 368), (368, 580, 145), (582, 147, 372), (372, 266, 582), (94, 582, 266), (266, 372, 38), (582, 94, 583), (583, 584, 582), (147, 582, 584), (584, 583, 82), (243, 32, 373), (373, 584, 243), (82, 243, 584), (584, 373, 147), (242, 82, 583), (583, 267, 242), (6, 242, 267), (267, 583, 94), (585, 147, 373), (373, 375, 585), (148, 585, 375), (375, 373, 32), (585, 148, 586), (586, 587, 585), (147, 585, 587), (587, 586, 149), (376, 38, 372), (372, 587, 376), (149, 376, 587), (587, 372, 147), (377, 149, 586), (586, 374, 377), (37, 377, 374), (374, 586, 148), (588, 93, 265), (265, 269, 588), (95, 588, 269), (269, 265, 11), (588, 95, 589), (589, 590, 588), (93, 588, 590), (590, 589, 149), (377, 37, 264), (264, 590, 377), (149, 377, 590), (590, 264, 93), (376, 149, 589), (589, 268, 376), (38, 376, 268), (268, 589, 95), (591, 92, 263), (263, 374, 591), (148, 591, 374), (374, 263, 37), (591, 148, 592), (592, 593, 591), (92, 591, 593), (593, 592, 83), (244, 10, 262), (262, 593, 244), (83, 244, 593), (593, 262, 92), (245, 83, 592), (592, 375, 245), (32, 245, 375), (375, 592, 148), (594, 150, 379), (379, 271, 594), (96, 594, 271), (271, 379, 39), (594, 96, 595), (595, 596, 594), (150, 594, 596), (596, 595, 84), (247, 33, 378), (378, 596, 247), (84, 247, 596), (596, 378, 150), (246, 84, 595), (595, 270, 246), (7, 246, 270), (270, 595, 96), (597, 150, 378), (378, 381, 597), (151, 597, 381), (381, 378, 33), (597, 151, 598), (598, 599, 597), (150, 597, 599), (599, 598, 152), (383, 39, 379), (379, 599, 383), (152, 383, 599), (599, 379, 150), (382, 152, 598), (598, 380, 382), (38, 382, 380), (380, 598, 151), (600, 95, 269), (269, 272, 600), (97, 600, 272), (272, 269, 11), (600, 97, 601), (601, 602, 600), (95, 600, 602), (602, 601, 152), (382, 38, 268), (268, 602, 382), (152, 382, 602), (602, 268, 95), (383, 152, 601), (601, 273, 383), (39, 383, 273), (273, 601, 97), (603, 94, 266), (266, 380, 603), (151, 603, 380), (380, 266, 38), (603, 151, 604), (604, 605, 603), (94, 603, 605), (605, 604, 85), (248, 6, 267), (267, 605, 248), (85, 248, 605), (605, 267, 94), (249, 85, 604), (604, 381, 249), (33, 249, 381), (381, 604, 151), (606, 153, 385), (385, 275, 606), (98, 606, 275), (275, 385, 40), (606, 98, 607), (607, 608, 606), (153, 606, 608), (608, 607, 87), (253, 34, 384), (384, 608, 253), (87, 253, 608), (608, 384, 153), (252, 87, 607), (607, 274, 252), (8, 252, 274), (274, 607, 98), (609, 153, 384), (384, 386, 609), (154, 609, 386), (386, 384, 34), (609, 154, 610), (610, 611, 609), (153, 609, 611), (611, 610, 155), (389, 40, 385), (385, 611, 389), (155, 389, 611), (611, 385, 153), (388, 155, 610), (610, 387, 388), (39, 388, 387), (387, 610, 154), (612, 97, 272), (272, 276, 612), (99, 612, 276), (276, 272, 11), (612, 99, 613), (613, 614, 612), (97, 612, 614), (614, 613, 155), (388, 39, 273), (273, 614, 388), (155, 388, 614), (614, 273, 97), (389, 155, 613), (613, 277, 389), (40, 389, 277), (277, 613, 99), (615, 96, 271), (271, 387, 615), (154, 615, 387), (387, 271, 39), (615, 154, 616), (616, 617, 615), (96, 615, 617), (617, 616, 86), (250, 7, 270), (270, 617, 250), (86, 250, 617), (617, 270, 96), (251, 86, 616), (616, 386, 251), (34, 251, 386), (386, 616, 154), (618, 156, 390), (390, 278, 618), (100, 618, 278), (278, 390, 41), (618, 100, 619), (619, 620, 618), (156, 618, 620), (620, 619, 88), (255, 35, 391), (391, 620, 255), (88, 255, 620), (620, 391, 156), (254, 88, 619), (619, 279, 254), (9, 254, 279), (279, 619, 100), (621, 156, 391), (391, 392, 621), (157, 621, 392), (392, 391, 35), (621, 157, 622), (622, 623, 621), (156, 621, 623), (623, 622, 158), (394, 41, 390), (390, 623, 394), (158, 394, 623), (623, 390, 156), (395, 158, 622), (622, 393, 395), (40, 395, 393), (393, 622, 157), (624, 99, 276), (276, 281, 624), (101, 624, 281), (281, 276, 11), (624, 101, 625), (625, 626, 624), (99, 624, 626), (626, 625, 158), (395, 40, 277), (277, 626, 395), (158, 395, 626), (626, 277, 99), (394, 158, 625), (625, 280, 394), (41, 394, 280), (280, 625, 101), (627, 98, 275), (275, 393, 627), (157, 627, 393), (393, 275, 40), (627, 157, 628), (628, 629, 627), (98, 627, 629), (629, 628, 89), (256, 8, 274), (274, 629, 256), (89, 256, 629), (629, 274, 98), (257, 89, 628), (628, 392, 257), (35, 257, 392), (392, 628, 157), (630, 159, 397), (397, 263, 630), (92, 630, 263), (263, 397, 37), (630, 92, 631), (631, 632, 630), (159, 630, 632), (632, 631, 90), (259, 36, 396), (396, 632, 259), (90, 259, 632), (632, 396, 159), (258, 90, 631), (631, 262, 258), (10, 258, 262), (262, 631, 92), (633, 159, 396), (396, 399, 633), (160, 633, 399), (399, 396, 36), (633, 160, 634), (634, 635, 633), (159, 633, 635), (635, 634, 161), (401, 37, 397), (397, 635, 401), (161, 401, 635), (635, 397, 159), (400, 161, 634), (634, 398, 400), (41, 400, 398), (398, 634, 160), (636, 101, 281), (281, 265, 636), (93, 636, 265), (265, 281, 11), (636, 93, 637), (637, 638, 636), (101, 636, 638), (638, 637, 161), (400, 41, 280), (280, 638, 400), (161, 400, 638), (638, 280, 101), (401, 161, 637), (637, 264, 401), (37, 401, 264), (264, 637, 93), (639, 100, 278), (278, 398, 639), (160, 639, 398), (398, 278, 41), (639, 160, 640), (640, 641, 639), (100, 639, 641), (641, 640, 91), (260, 9, 279), (279, 641, 260), (91, 260, 641), (641, 279, 100), (261, 91, 640), (640, 399, 261), (36, 261, 399), (399, 640, 160)])
me_icosphere.polygons.foreach_set('use_smooth', [True] * 1280)
me_icosphere.use_remesh_preserve_volume = False
me_icosphere.use_remesh_preserve_attributes = False
me_icosphere.use_mirror_vertex_groups = False
me_icosphere.update()

# ---- objects
ob_icosphere = bpy.data.objects.new('Icosphere', me_icosphere)
ob_lamp = bpy.data.objects.new('Lamp', light_lamp)
ob_camera = bpy.data.objects.new('Camera', cam_camera)

# ---- transforms, parenting, visibility, modifiers, constraints
ob_icosphere.location = (0.0, 0.0, 0.0)
ob_icosphere.lineart.crease_threshold = 0.0
ob_lamp.location = (4.076, 1.005, 5.904)
ob_lamp.rotation_euler = (0.6503, 0.05522, 1.866)
ob_lamp.lock_rotations_4d = False
ob_lamp.empty_display_type = 'ARROWS'
ob_lamp.color = (0.0, 0.0, 0.0, 0.0)
ob_lamp.lineart.crease_threshold = 0.0
ob_camera.location = (7.481, -6.508, 5.344)
ob_camera.rotation_euler = (1.109, 0.01082, 0.8149)
ob_camera.lock_rotations_4d = False
ob_camera.empty_display_type = 'ARROWS'
ob_camera.color = (0.0, 0.0, 0.0, 0.0)
ob_camera.display_type = 'WIRE'
ob_camera.lineart.crease_threshold = 0.0

# ---- collection membership
col_collection_1.objects.link(ob_icosphere)
col_collection_1.objects.link(ob_lamp)
col_collection_1.objects.link(ob_camera)

# ---- scene / render settings (as saved in the file)
scene.camera = ob_camera
scene.frame_start = 1; scene.frame_end = 250; scene.frame_set(1)
scene.render.engine = 'BLENDER_EEVEE_NEXT'
scene.render.image_settings.color_mode = 'RGB'
scene.render.image_settings.compression = 90
scene.render.resolution_percentage = 50
scene.render.dither_intensity = 0.0
scene.render.bake_margin = 2
scene.render.bake_bias = 0.0
scene.cycles.use_denoising = False
scene.cycles.samples = 10
scene.cycles.sampling_pattern = 'TABULATED_SOBOL'
scene.cycles.light_sampling_threshold = 0.0
scene.cycles.use_adaptive_sampling = False
scene.cycles.use_light_tree = False
scene.cycles.blur_glossy = 0.0
scene.cycles.volume_bounces = 1
scene.cycles.pixel_filter_type = 'GAUSSIAN'
scene.cycles.sample_clamp_indirect = 0.0
scene.view_settings.view_transform = 'Standard'
bpy.context.view_layer.update()

